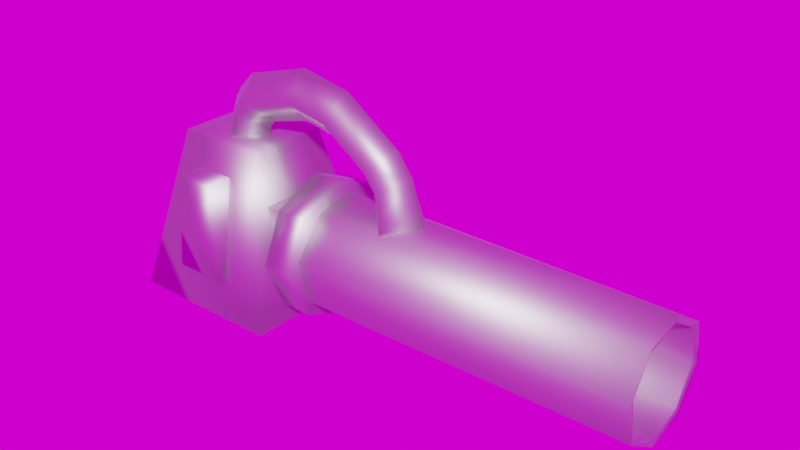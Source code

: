 # Source: SuckerHitbox.blend  (saved by Blender 2.80.39; exported with 4.5.12 LTS)
import bpy
from mathutils import Matrix  # noqa: F401  (used for matrix-valued properties, if any)

bpy.ops.wm.read_factory_settings(use_empty=True)
scene = bpy.context.scene
scene.name = 'Scene'

# ---- collections
col_collection = bpy.data.collections.new('Collection'); scene.collection.children.link(col_collection)

# ---- images (referenced by path relative to the original .blend; pixels are not part of the script)
import os
ASSET_DIR = os.environ.get("B2B_ASSET_DIR", "")  # directory of the original .blend (textures are referenced by path, not embedded)
HERE = os.path.dirname(os.path.abspath(__file__))  # packed textures are extracted next to this script under _unpacked/

def load_image(name, relpath, width, height, colorspace="sRGB"):
    """Load a texture the original file referenced (path relative to the .blend, or extracted next to this script)."""
    p = next((c for c in (os.path.join(HERE, relpath), os.path.join(ASSET_DIR, relpath)) if relpath and os.path.exists(c)), "")
    if p:
        img = bpy.data.images.load(p, check_existing=True)
        img.name = name
    else:  # same state as the original file: an image datablock whose file is absent (Cycles renders it pink)
        img = bpy.data.images.new(name, width, height)
        img.source = "FILE"
        img.filepath = "//" + (relpath or name)
    img.colorspace_settings.name = colorspace
    return img
img_sky_spherical_exr = load_image('sky_spherical.exr', 'sky_spherical.exr', 1024, 1024, 'Linear Rec.709')

# ---- materials (node trees are filled in below, after node groups)
mat_machine_material = bpy.data.materials.new('Machine material')
mat_machine_material.alpha_threshold = 0.0
mat_machine_material.use_transparent_shadow = False
mat_machine_material.diffuse_color = (0.5841, 0.5841, 0.5841, 1.0)
mat_machine_material.roughness = 0.5
mat_machine_material.metallic = 1.0
mat_machine_material.line_color = (0.0, 0.0, 0.0, 1.0)

# ---- material node trees
mat_machine_material.use_nodes = True; mat_machine_material.node_tree.nodes.clear()
_N = mat_machine_material.node_tree.nodes; _L = mat_machine_material.node_tree.links
n0 = _N.new('ShaderNodeOutputMaterial'); n0.name = 'Material Output'; n0.location = (300, 300)
n1 = _N.new('ShaderNodeBsdfPrincipled'); n1.name = 'Principled BSDF'; n1.location = (10, 300)
n1.distribution = 'GGX'
n1.subsurface_method = 'BURLEY'
n1.inputs[0].default_value = (0.5841, 0.5841, 0.5841, 1.0)
n1.inputs[1].default_value = 1.0
n1.inputs[3].default_value = 1.45
_L.new(n1.outputs[0], n0.inputs[0])
n0.is_active_output = True

# ---- world
world_world = bpy.data.worlds.new('World'); scene.world = world_world
world_world.use_nodes = True; world_world.node_tree.nodes.clear()
_N = world_world.node_tree.nodes; _L = world_world.node_tree.links
n0 = _N.new('ShaderNodeOutputWorld'); n0.name = 'World Output'; n0.location = (300, 300)
n1 = _N.new('ShaderNodeBackground'); n1.name = 'Background'; n1.location = (10, 300)
n2 = _N.new('ShaderNodeTexEnvironment'); n2.name = 'Environment Texture'; n2.location = (-280, 280)
n2.image = img_sky_spherical_exr
_L.new(n1.outputs[0], n0.inputs[0])
_L.new(n2.outputs[0], n1.inputs[0])
n0.is_active_output = True
world_world.color = (0.05088, 0.05088, 0.05088)
world_world.use_sun_shadow = False
world_world.sun_shadow_jitter_overblur = 0.0

# ---- meshes
me_cylinder_000 = bpy.data.meshes.new('Cylinder.000')
me_cylinder_000.from_pydata([(3.567, 0.4367, -0.4132), (3.567, -0.1322, -0.5393), (3.567, -0.7498, 0.3427), (3.567, 0.1322, 0.9604), (3.567, 0.6237, 0.6472), (3.539, 0.6586, 0.09439), (3.539, 0.3836, -0.3373), (3.539, -0.1161, -0.4481), (3.539, -0.5478, -0.1731), (3.539, -0.6586, 0.3266), (3.539, -0.3836, 0.7583), (3.539, 0.1161, 0.8691), (3.539, 0.5478, 0.5941), (-0.9406, -0.3707, 0.8574), (3.567, -0.4367, 0.8342), (3.567, -0.6237, -0.2262), (3.567, 0.7498, 0.0783), (-0.9406, 0.6489, 0.6611), (-0.9406, -0.65, -0.2444), (-0.9406, 0.7816, 0.07299), (-0.9406, 0.4552, -0.4393), (-0.9406, -0.1377, -0.5707), (-0.9406, -0.7814, 0.3486), (-0.9406, 0.1362, 0.9552), (-0.9247, 0.9277, 0.2133), (-1.351, 0.9277, 0.2133), (-0.9247, 0.656, 0.8693), (-1.351, 0.656, 0.8693), (-0.9247, -3.138e-07, 1.141), (-1.351, -6.448e-08, 1.141), (-0.9247, -0.656, 0.8693), (-1.351, -0.656, 0.8693), (-0.9247, -0.9277, 0.2133), (-1.351, -0.9277, 0.2133), (-0.9247, -0.656, -0.4427), (-1.351, -0.656, -0.4427), (-0.9247, -1.286e-08, -0.7144), (-1.351, 2.364e-07, -0.7144), (-0.9247, 0.656, -0.4427), (-1.351, 0.656, -0.4427), (3.096, 0.3671, -0.314), (3.096, -0.3671, 0.7325), (3.096, 0.6303, 0.09916), (3.096, -0.1111, -0.42), (3.096, -0.5243, -0.1568), (3.096, 0.1111, 0.8365), (3.096, -0.6303, 0.3214), (3.096, 0.5243, 0.5772), (-3.538, -1.046, -0.7547), (-3.056, -0.5528, 1.454), (-3.538, 1.046, -0.7547), (-3.056, 0.5528, 1.454), (-1.391, -1.046, -0.7547), (-1.807, -0.5528, 1.454), (-1.391, 1.046, -0.7547), (-1.807, 0.5528, 1.454), (-2.871, -1.004, -0.2592), (-2.737, -1.004, 1.044), (-2.871, 1.004, -0.2592), (-2.737, 1.004, 1.044), (-2.089, -1.004, -0.2592), (-2.223, -1.004, 1.044), (-2.089, 1.004, -0.2592), (-2.223, 1.004, 1.044), (-0.2556, 0.3333, 1.58), (-0.006437, -2.103e-07, 1.801), (-0.2556, -0.3333, 1.58), (-0.5048, 1.937e-07, 1.358), (0.003335, 0.3736, 1.03), (0.3769, -2.384e-07, 1.03), (-0.3702, 2.252e-07, 1.03), (-0.09107, 0.3333, 1.353), (0.2027, -2.672e-07, 1.511), (-0.09107, -0.3333, 1.353), (0.003334, -0.3736, 1.03), (-0.3849, 2.533e-07, 1.196), (-0.9019, 0.3333, 2.031), (-0.7776, -2.086e-07, 2.34), (-1.444, 2.417e-07, 1.808), (-1.449, 0.3333, 2.141), (-0.9019, -0.3333, 2.031), (-1.026, 2.682e-07, 1.722), (-1.453, -2.07e-07, 2.475), (-1.449, -0.3333, 2.141), (-2.105, 3.784e-07, 1.4), (-2.479, 0.3736, 1.4), (-2.852, 5.411e-08, 1.4), (-2.479, -0.3736, 1.4), (-2.398, 0.3333, 1.727), (-2.398, -0.3333, 1.727), (-2.687, 3.055e-08, 1.893), (-2.109, 2.98e-07, 1.561), (-2.02, 3.427e-07, 1.651), (-2.206, -0.3333, 1.927), (-2.206, 0.3333, 1.927), (-2.392, -5.633e-08, 2.204), (0.003335, 0.3736, 0.7555), (0.3769, -2.384e-07, 0.7555), (-0.3702, 2.252e-07, 0.7555), (0.003334, -0.3736, 0.7555), (-2.211, -0.5285, -0.3442), (-2.211, -0.5285, 0.7618), (-2.211, 0.5285, -0.3442), (-2.211, 0.5285, 0.7618), (-1.074, -0.5285, -0.3442), (-1.074, -0.5285, 0.7618), (-1.074, 0.5285, -0.3442), (-1.074, 0.5285, 0.7618)], [], [(0, 16, 5, 6), (1, 0, 6, 7), (15, 1, 7, 8), (2, 15, 8, 9), (14, 2, 9, 10), (3, 14, 10, 11), (4, 3, 11, 12), (16, 4, 12, 5), (23, 3, 4, 17), (13, 14, 3, 23), (22, 2, 14, 13), (1, 15, 18, 21), (0, 1, 21, 20), (15, 2, 22, 18), (16, 0, 20, 19), (4, 16, 19, 17), (24, 25, 27, 26), (26, 27, 29, 28), (28, 29, 31, 30), (30, 31, 33, 32), (32, 33, 35, 34), (34, 35, 37, 36), (27, 25, 39, 37, 35, 33, 31, 29), (36, 37, 39, 38), (38, 39, 25, 24), (24, 26, 28, 30, 32, 34, 36, 38), (8, 7, 43, 44), (11, 10, 41, 45), (7, 6, 40, 43), (10, 9, 46, 41), (6, 5, 42, 40), (5, 12, 47, 42), (9, 8, 44, 46), (12, 11, 45, 47), (48, 49, 51, 50), (50, 51, 55, 54), (54, 55, 53, 52), (52, 53, 49, 48), (50, 54, 52, 48), (55, 51, 49, 53), (56, 57, 59, 58), (58, 59, 63, 62), (62, 63, 61, 60), (60, 61, 57, 56), (58, 62, 60, 56), (63, 59, 57, 61), (71, 64, 65, 72), (72, 65, 66, 73), (73, 66, 67, 75), (75, 67, 64, 71), (75, 71, 68, 70), (73, 75, 70, 74), (72, 73, 74, 69), (71, 72, 69, 68), (76, 77, 65, 64), (77, 80, 66, 65), (80, 81, 67, 66), (81, 76, 64, 67), (78, 79, 76, 81), (83, 78, 81, 80), (82, 83, 80, 77), (79, 82, 77, 76), (91, 84, 85, 88), (89, 87, 84, 91), (90, 86, 87, 89), (88, 85, 86, 90), (94, 95, 82, 79), (95, 93, 83, 82), (93, 92, 78, 83), (92, 94, 79, 78), (88, 90, 95, 94), (90, 89, 93, 95), (89, 91, 92, 93), (91, 88, 94, 92), (74, 70, 98, 99), (69, 74, 99, 97), (68, 69, 97, 96), (70, 68, 96, 98), (100, 101, 103, 102), (102, 103, 107, 106), (106, 107, 105, 104), (104, 105, 101, 100), (102, 106, 104, 100), (107, 103, 101, 105), (40, 42, 47, 45, 41, 46, 44, 43)])
me_cylinder_000.polygons.foreach_set('use_smooth', [True] * 85)
_uv = me_cylinder_000.uv_layers.new(name='UVMap')
_uv.uv.foreach_set('vector', [0.8119, 1.0, 0.9375, 1.0, 0.9375, 1.0, 0.8154, 1.0, 0.6869, 1.0, 0.8125, 1.0, 0.8125, 1.0, 0.6875, 1.0, 0.5619, 1.0, 0.6875, 1.0, 0.6875, 1.0, 0.5625, 1.0, 0.4369, 1.0, 0.5625, 1.0, 0.5625, 1.0, 0.4375, 1.0, 0.3125, 1.0, 0.4381, 1.0, 0.4375, 1.0, 0.3125, 1.0, 0.1875, 1.0, 0.3131, 1.0, 0.3096, 1.0, 0.1875, 1.0, 0.0625, 1.0, 0.1875, 1.0, 0.1875, 1.0, 0.0625, 1.0, -0.06442, 1.0, 0.0625, 1.0, 0.0625, 1.0, -0.05648, 1.0, 0.1875, 0.6633, 0.1875, 1.0, 0.0625, 1.0, 0.0625, 0.6602, 0.2948, 0.6632, 0.3131, 1.0, 0.1875, 1.0, 0.1875, 0.6633, 0.4375, 0.6602, 0.4381, 1.0, 0.3125, 1.0, 0.2933, 0.6633, 0.6875, 1.0, 0.5619, 1.0, 0.5625, 0.6602, 0.6875, 0.6602, 0.8125, 1.0, 0.6869, 1.0, 0.6875, 0.6602, 0.8125, 0.6602, 0.5625, 1.0, 0.4369, 1.0, 0.4375, 0.6602, 0.5625, 0.6602, 0.9375, 1.0, 0.8119, 1.0, 0.8125, 0.6602, 0.9375, 0.6602, 0.0625, 1.0, -0.06442, 1.0, -0.05854, 0.6603, 0.0625, 0.6602, 1.0, 0.5, 1.0, 1.0, 0.875, 1.0, 0.875, 0.5, 0.875, 0.5, 0.875, 1.0, 0.75, 1.0, 0.75, 0.5, 0.75, 0.5, 0.75, 1.0, 0.625, 1.0, 0.625, 0.5, 0.625, 0.5, 0.625, 1.0, 0.5, 1.0, 0.5, 0.5, 0.5, 0.5, 0.5, 1.0, 0.375, 1.0, 0.375, 0.5, 0.375, 0.5, 0.375, 1.0, 0.25, 1.0, 0.25, 0.5, 0.4197, 0.4197, 0.25, 0.49, 0.08029, 0.4197, 0.01, 0.25, 0.08029, 0.08029, 0.25, 0.01, 0.4197, 0.08029, 0.49, 0.25, 0.25, 0.5, 0.25, 1.0, 0.125, 1.0, 0.125, 0.5, 0.125, 0.5, 0.125, 1.0, 0.0, 1.0, 0.0, 0.5, 0.75, 0.49, 0.9197, 0.4197, 0.99, 0.25, 0.9197, 0.08029, 0.75, 0.01, 0.5803, 0.08029, 0.51, 0.25, 0.5803, 0.4197, 0.5625, 1.0, 0.6875, 1.0, 0.6875, 1.0, 0.5625, 1.0, 0.1875, 1.0, 0.3096, 1.0, 0.3125, 1.0, 0.1875, 1.0, 0.6875, 1.0, 0.8125, 1.0, 0.8125, 1.0, 0.6905, 1.0, 0.3125, 1.0, 0.4375, 1.0, 0.4375, 1.0, 0.3125, 1.0, 0.8154, 1.0, 0.9375, 1.0, 0.9375, 1.0, 0.8125, 1.0, -0.05648, 1.0, 0.0625, 1.0, 0.0625, 1.0, -0.05645, 1.0, 0.4375, 1.0, 0.5625, 1.0, 0.5625, 1.0, 0.4405, 1.0, 0.0625, 1.0, 0.1875, 1.0, 0.1875, 1.0, 0.0625, 1.0, 0.375, 0.0, 0.625, 0.0, 0.625, 0.25, 0.375, 0.25, 0.375, 0.25, 0.625, 0.25, 0.625, 0.5, 0.375, 0.5, 0.375, 0.5, 0.625, 0.5, 0.625, 0.75, 0.375, 0.75, 0.375, 0.75, 0.625, 0.75, 0.625, 1.0, 0.375, 1.0, 0.125, 0.5, 0.375, 0.5, 0.375, 0.75, 0.125, 0.75, 0.625, 0.5, 0.875, 0.5, 0.875, 0.75, 0.625, 0.75, 0.375, 0.0, 0.625, 0.0, 0.625, 0.25, 0.375, 0.25, 0.375, 0.25, 0.625, 0.25, 0.625, 0.5, 0.375, 0.5, 0.375, 0.5, 0.625, 0.5, 0.625, 0.75, 0.375, 0.75, 0.375, 0.75, 0.625, 0.75, 0.625, 1.0, 0.375, 1.0, 0.125, 0.5, 0.375, 0.5, 0.375, 0.75, 0.125, 0.75, 0.625, 0.5, 0.875, 0.5, 0.875, 0.75, 0.625, 0.75, 0.9864, 0.7585, 1.0, 0.9688, 0.7427, 0.9616, 0.75, 0.75, 0.75, 0.75, 0.7427, 0.9616, 0.5, 0.9688, 0.5, 0.75, 0.5, 0.75, 0.5, 0.9688, 0.25, 0.9688, 0.25, 0.75, 0.25, 0.75, 0.25, 0.9688, 0.0, 0.9688, 0.0, 0.75, 0.25, 0.75, 0.0, 0.75, 0.0, 1.0, 0.25, 1.0, 0.5, 0.75, 0.25, 0.75, 0.25, 1.0, 0.5, 1.0, 0.75, 0.75, 0.5, 0.75, 0.5, 1.0, 0.75, 1.0, 0.9864, 0.7585, 0.75, 0.75, 0.75, 1.0, 1.0, 1.0, 1.0, 0.9687, 0.7523, 0.5588, 0.75, 0.9688, 1.0, 0.9687, 0.7523, 0.5588, 0.5, 0.9688, 0.5, 0.9688, 0.7353, 0.9545, 0.5, 0.9688, 0.2427, 0.9596, 0.25, 0.9687, 0.5, 0.9688, 0.2427, 0.9596, 0.01676, 0.7386, 0.0, 0.9688, 0.25, 0.9687, 0.2429, 0.9594, 0.0, 0.9688, 0.0, 0.9688, 0.2354, 0.9505, 0.5, 0.9688, 0.2429, 0.9594, 0.25, 0.9688, 0.5, 0.9687, 0.7375, 0.501, 0.5, 0.9688, 0.5, 0.9688, 0.75, 0.9688, 1.0, 0.9687, 0.7375, 0.501, 0.75, 0.9688, 1.0, 0.9688, 0.2079, 0.8232, 0.25, 1.0, 0.0, 1.0, 0.0, 0.75, 0.4949, 0.7373, 0.5, 1.0, 0.25, 1.0, 0.2079, 0.8232, 0.7513, 0.7701, 0.75, 1.0, 0.5, 1.0, 0.4949, 0.7373, 1.0, 0.75, 1.0, 1.0, 0.75, 1.0, 0.7513, 0.7701, 1.0, 0.9688, 0.75, 0.9688, 0.7288, 0.7818, 1.0, 0.9687, 0.75, 0.9688, 0.5, 0.9688, 0.5, 0.9688, 0.7288, 0.7818, 0.5, 0.9687, 0.25, 0.9688, 0.2441, 0.6241, 0.5, 0.9688, 0.25, 0.9688, 0.0, 0.9688, 0.0, 0.9688, 0.2441, 0.6241, 1.0, 0.75, 0.75, 0.75, 0.75, 0.9688, 1.0, 0.9688, 0.7396, 0.7457, 0.5, 0.75, 0.5, 0.9687, 0.75, 0.9688, 0.4888, 0.7219, 0.25, 0.75, 0.25, 0.9687, 0.5, 0.9687, 0.25, 0.75, 0.0, 0.75, 0.0, 0.9688, 0.25, 0.9687, 0.5, 1.0, 0.25, 1.0, 0.25, 1.0, 0.5, 1.0, 0.75, 1.0, 0.5, 1.0, 0.5, 1.0, 0.75, 1.0, 1.0, 1.0, 0.75, 1.0, 0.75, 1.0, 1.0, 1.0, 0.25, 1.0, 0.0, 1.0, 0.0, 1.0, 0.25, 1.0, 0.375, 0.0, 0.625, 0.0, 0.625, 0.25, 0.375, 0.25, 0.375, 0.25, 0.625, 0.25, 0.625, 0.5, 0.375, 0.5, 0.375, 0.5, 0.625, 0.5, 0.625, 0.75, 0.375, 0.75, 0.375, 0.75, 0.625, 0.75, 0.625, 1.0, 0.375, 1.0, 0.125, 0.5, 0.375, 0.5, 0.375, 0.75, 0.125, 0.75, 0.625, 0.5, 0.875, 0.5, 0.875, 0.75, 0.625, 0.75, 0.8125, 1.0, 0.9375, 1.0, 0.0625, 1.0, 0.1875, 1.0, 0.3125, 1.0, 0.4375, 1.0, 0.5625, 1.0, 0.6875, 1.0])
me_cylinder_000.materials.append(mat_machine_material)
me_cylinder_000.use_remesh_preserve_volume = False
me_cylinder_000.use_remesh_preserve_attributes = False
me_cylinder_000.use_mirror_vertex_groups = False
me_cylinder_000.update()

# ---- objects
ob_hitbox = bpy.data.objects.new('hitbox', me_cylinder_000)

# ---- transforms, parenting, visibility, modifiers, constraints
ob_hitbox.location = (0.0, 0.0, 0.0)
ob_hitbox.lineart.crease_threshold = 0.0
_vg = ob_hitbox.vertex_groups.new(name='Bevel')
_vg = ob_hitbox.vertex_groups.new(name='Bone.004')
_vg.add([64, 65, 66, 67, 68, 69, 70, 71, 72, 73, 74, 75, 76, 77, 78, 79, 80, 81, 82, 83, 84, 85, 86, 87, 88, 89, 90, 91, 92, 93, 94, 95, 96, 97, 98, 99], 1.0, 'REPLACE')
_vg = ob_hitbox.vertex_groups.new(name='Bone')
_vg = ob_hitbox.vertex_groups.new(name='Bone.001')
_vg = ob_hitbox.vertex_groups.new(name='Bone.002')
_vg = ob_hitbox.vertex_groups.new(name='Bone.003')
_m = ob_hitbox.modifiers.new('Armature', 'ARMATURE')

# ---- collection membership
col_collection.objects.link(ob_hitbox)

# ---- scene / render settings (as saved in the file)
scene.frame_start = 0; scene.frame_end = 9; scene.frame_set(6)
scene.render.engine = 'BLENDER_EEVEE_NEXT'
scene.render.motion_blur_shutter = 1.0
scene.cycles.use_denoising = False
scene.cycles.samples = 128
scene.cycles.sampling_pattern = 'TABULATED_SOBOL'
scene.cycles.use_adaptive_sampling = False
scene.cycles.use_light_tree = False
scene.view_settings.view_transform = 'Filmic'
bpy.context.view_layer.update()

# ---- added for rendering (the .blend has no active camera and no usable light): camera, sun
cam_auto = bpy.data.cameras.new('AutoCamera')
cam_auto.lens = 50.0
cam_auto.sensor_width = 36.0
cam_auto.clip_end = 1000.0
ob_auto_camera = bpy.data.objects.new('AutoCamera', cam_auto)
scene.collection.objects.link(ob_auto_camera)
ob_auto_camera.location = (7.48973, -8.97037, 6.84018)
ob_auto_camera.rotation_euler = (1.09748, -7.21219e-08, 0.694738)
scene.camera = ob_auto_camera
light_auto_sun = bpy.data.lights.new('AutoSun', 'SUN')
light_auto_sun.energy = 3.0
light_auto_sun.angle = 0.0523599
ob_auto_sun = bpy.data.objects.new('AutoSun', light_auto_sun)
scene.collection.objects.link(ob_auto_sun)
ob_auto_sun.rotation_euler = (0.872665, 0.174533, 0.523599)
bpy.context.view_layer.update()
